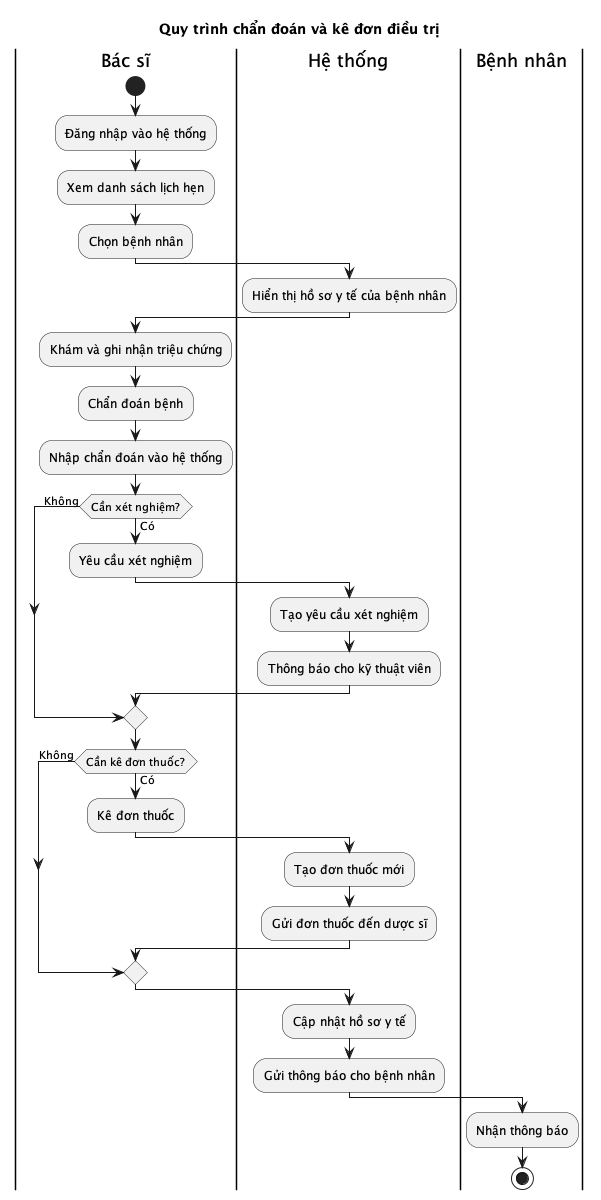

The diagram above was rendered by PlantUML. Its source (embedded in the PNG):
@startuml
title Quy trình chẩn đoán và kê đơn điều trị

|Bác sĩ|
start
:Đăng nhập vào hệ thống;
:Xem danh sách lịch hẹn;
:Chọn bệnh nhân;

|Hệ thống|
:Hiển thị hồ sơ y tế của bệnh nhân;

|Bác sĩ|
:Khám và ghi nhận triệu chứng;
:Chẩn đoán bệnh;
:Nhập chẩn đoán vào hệ thống;

|Bác sĩ|
if (Cần xét nghiệm?) then (Có)
  :Yêu cầu xét nghiệm;
  
  |Hệ thống|
  :Tạo yêu cầu xét nghiệm;
  :Thông báo cho kỹ thuật viên;
else (Không)
endif

|Bác sĩ|
if (Cần kê đơn thuốc?) then (Có)
  :Kê đơn thuốc;
  
  |Hệ thống|
  :Tạo đơn thuốc mới;
  :Gửi đơn thuốc đến dược sĩ;
else (Không)
endif

|Hệ thống|
:Cập nhật hồ sơ y tế;
:Gửi thông báo cho bệnh nhân;

|Bệnh nhân|
:Nhận thông báo;
stop

@enduml